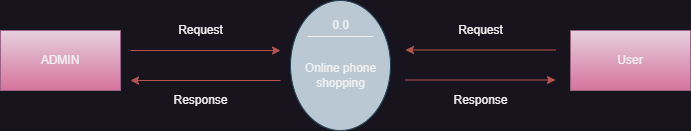

The diagram above was exported from draw.io. Its source (the exported page's mxGraphModel, read from the mxfile embedded in the PNG):
<mxGraphModel dx="1050" dy="523" grid="1" gridSize="10" guides="1" tooltips="1" connect="1" arrows="1" fold="1" page="1" pageScale="1" pageWidth="827" pageHeight="1169" math="0" shadow="0">
  <root>
    <mxCell id="0" />
    <mxCell id="1" parent="0" />
    <mxCell id="QD48k3PqlCBpWj3-CS8z-1" value="ADMIN" style="rounded=0;whiteSpace=wrap;html=1;fillColor=#e6d0de;strokeColor=#996185;gradientColor=#d5739d;" vertex="1" parent="1">
      <mxGeometry x="60" y="210" width="120" height="60" as="geometry" />
    </mxCell>
    <mxCell id="QD48k3PqlCBpWj3-CS8z-2" value="" style="ellipse;whiteSpace=wrap;html=1;rotation=90;fillColor=#bac8d3;strokeColor=#23445d;" vertex="1" parent="1">
      <mxGeometry x="335" y="195" width="130" height="100" as="geometry" />
    </mxCell>
    <mxCell id="QD48k3PqlCBpWj3-CS8z-4" value="" style="endArrow=none;html=1;rounded=0;entryX=0.667;entryY=0.125;entryDx=0;entryDy=0;entryPerimeter=0;" edge="1" parent="1">
      <mxGeometry width="50" height="50" relative="1" as="geometry">
        <mxPoint x="367" y="216" as="sourcePoint" />
        <mxPoint x="433" y="216.03999999999996" as="targetPoint" />
      </mxGeometry>
    </mxCell>
    <mxCell id="QD48k3PqlCBpWj3-CS8z-5" value="0.0" style="text;html=1;align=center;verticalAlign=middle;resizable=0;points=[];autosize=1;strokeColor=none;fillColor=none;" vertex="1" parent="1">
      <mxGeometry x="380" y="190" width="40" height="30" as="geometry" />
    </mxCell>
    <mxCell id="QD48k3PqlCBpWj3-CS8z-6" value="Online phone &lt;br&gt;shopping" style="text;html=1;align=center;verticalAlign=middle;resizable=0;points=[];autosize=1;strokeColor=none;fillColor=none;" vertex="1" parent="1">
      <mxGeometry x="355" y="235" width="90" height="40" as="geometry" />
    </mxCell>
    <mxCell id="QD48k3PqlCBpWj3-CS8z-7" value="User" style="rounded=0;whiteSpace=wrap;html=1;fillColor=#e6d0de;strokeColor=#996185;gradientColor=#d5739d;" vertex="1" parent="1">
      <mxGeometry x="630" y="210" width="120" height="60" as="geometry" />
    </mxCell>
    <mxCell id="QD48k3PqlCBpWj3-CS8z-8" value="" style="endArrow=classic;html=1;rounded=0;fillColor=#f8cecc;strokeColor=#b85450;gradientColor=#ea6b66;" edge="1" parent="1">
      <mxGeometry width="50" height="50" relative="1" as="geometry">
        <mxPoint x="190" y="230" as="sourcePoint" />
        <mxPoint x="340" y="230" as="targetPoint" />
      </mxGeometry>
    </mxCell>
    <mxCell id="QD48k3PqlCBpWj3-CS8z-9" value="" style="endArrow=classic;html=1;rounded=0;fillColor=#f8cecc;strokeColor=#b85450;gradientColor=#ea6b66;endFill=1;startArrow=none;startFill=0;" edge="1" parent="1">
      <mxGeometry width="50" height="50" relative="1" as="geometry">
        <mxPoint x="340" y="260" as="sourcePoint" />
        <mxPoint x="190" y="260" as="targetPoint" />
      </mxGeometry>
    </mxCell>
    <mxCell id="QD48k3PqlCBpWj3-CS8z-12" value="" style="endArrow=none;html=1;rounded=0;fillColor=#f8cecc;strokeColor=#b85450;gradientColor=#ea6b66;startArrow=classic;startFill=1;endFill=0;" edge="1" parent="1">
      <mxGeometry width="50" height="50" relative="1" as="geometry">
        <mxPoint x="465" y="229.5" as="sourcePoint" />
        <mxPoint x="615" y="229.5" as="targetPoint" />
      </mxGeometry>
    </mxCell>
    <mxCell id="QD48k3PqlCBpWj3-CS8z-13" value="" style="endArrow=none;html=1;rounded=0;fillColor=#f8cecc;strokeColor=#b85450;gradientColor=#ea6b66;endFill=0;startArrow=classic;startFill=1;" edge="1" parent="1">
      <mxGeometry width="50" height="50" relative="1" as="geometry">
        <mxPoint x="615" y="259.5" as="sourcePoint" />
        <mxPoint x="465" y="259.5" as="targetPoint" />
      </mxGeometry>
    </mxCell>
    <mxCell id="QD48k3PqlCBpWj3-CS8z-14" value="Response" style="text;html=1;align=center;verticalAlign=middle;resizable=0;points=[];autosize=1;strokeColor=none;fillColor=none;" vertex="1" parent="1">
      <mxGeometry x="220" y="265" width="80" height="30" as="geometry" />
    </mxCell>
    <mxCell id="QD48k3PqlCBpWj3-CS8z-15" value="Response" style="text;html=1;align=center;verticalAlign=middle;resizable=0;points=[];autosize=1;strokeColor=none;fillColor=none;" vertex="1" parent="1">
      <mxGeometry x="500" y="265" width="80" height="30" as="geometry" />
    </mxCell>
    <mxCell id="QD48k3PqlCBpWj3-CS8z-16" value="Request" style="text;html=1;align=center;verticalAlign=middle;resizable=0;points=[];autosize=1;strokeColor=none;fillColor=none;" vertex="1" parent="1">
      <mxGeometry x="225" y="195" width="70" height="30" as="geometry" />
    </mxCell>
    <mxCell id="QD48k3PqlCBpWj3-CS8z-17" value="Request" style="text;html=1;align=center;verticalAlign=middle;resizable=0;points=[];autosize=1;strokeColor=none;fillColor=none;" vertex="1" parent="1">
      <mxGeometry x="505" y="195" width="70" height="30" as="geometry" />
    </mxCell>
  </root>
</mxGraphModel>